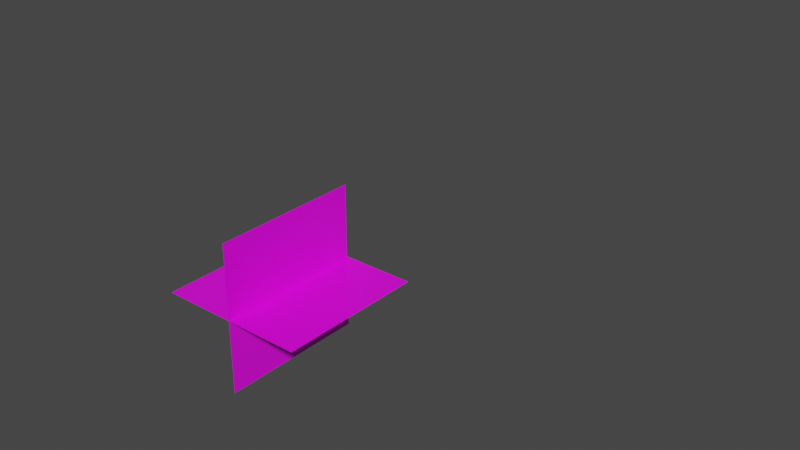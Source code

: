 # Source: bush.blend  (saved by Blender 3.3.6; exported with 4.5.12 LTS)
import bpy
from mathutils import Matrix  # noqa: F401  (used for matrix-valued properties, if any)

bpy.ops.wm.read_factory_settings(use_empty=True)
scene = bpy.context.scene
scene.name = 'Scene'

# ---- collections
col_collection = bpy.data.collections.new('Collection'); scene.collection.children.link(col_collection)

# ---- images (referenced by path relative to the original .blend; pixels are not part of the script)
import os
ASSET_DIR = os.environ.get("B2B_ASSET_DIR", "")  # directory of the original .blend (textures are referenced by path, not embedded)
HERE = os.path.dirname(os.path.abspath(__file__))  # packed textures are extracted next to this script under _unpacked/

def load_image(name, relpath, width, height, colorspace="sRGB"):
    """Load a texture the original file referenced (path relative to the .blend, or extracted next to this script)."""
    p = next((c for c in (os.path.join(HERE, relpath), os.path.join(ASSET_DIR, relpath)) if relpath and os.path.exists(c)), "")
    if p:
        img = bpy.data.images.load(p, check_existing=True)
        img.name = name
    else:  # same state as the original file: an image datablock whose file is absent (Cycles renders it pink)
        img = bpy.data.images.new(name, width, height)
        img.source = "FILE"
        img.filepath = "//" + (relpath or name)
    img.colorspace_settings.name = colorspace
    return img
img_leafs_png = load_image('leafs.png', 'leafs.png', 1024, 1024, 'sRGB')

# ---- materials (node trees are filled in below, after node groups)
mat_material = bpy.data.materials.new('Material')

# ---- material node trees
mat_material.use_nodes = True; mat_material.node_tree.nodes.clear()
_N = mat_material.node_tree.nodes; _L = mat_material.node_tree.links
n0 = _N.new('ShaderNodeBsdfPrincipled'); n0.name = 'Principled BSDF'; n0.location = (10, 300)
n0.distribution = 'GGX'
n0.subsurface_method = 'BURLEY'
n0.inputs[3].default_value = 1.45
n0.inputs[27].default_value = (0.0, 0.0, 0.0, 1.0)
n0.inputs[28].default_value = 1.0
n1 = _N.new('ShaderNodeTexImage'); n1.name = 'Image Texture'; n1.location = (-655, 220)
n1.image = img_leafs_png
n2 = _N.new('ShaderNodeOutputMaterial'); n2.name = 'Material Output'; n2.location = (300, 300)
n3 = _N.new('ShaderNodeMath'); n3.name = 'Math'; n3.location = (0, 0)
n3.hide = True
n3.operation = 'GREATER_THAN'
_L.new(n0.outputs[0], n2.inputs[0])
_L.new(n1.outputs[0], n0.inputs[0])
_L.new(n1.outputs[1], n3.inputs[0])
_L.new(n3.outputs[0], n0.inputs[4])
n2.is_active_output = True

# ---- world
world_world = bpy.data.worlds.new('World'); scene.world = world_world
world_world.use_nodes = True; world_world.node_tree.nodes.clear()
_N = world_world.node_tree.nodes; _L = world_world.node_tree.links
n0 = _N.new('ShaderNodeOutputWorld'); n0.name = 'World Output'; n0.location = (300, 300)
n1 = _N.new('ShaderNodeBackground'); n1.name = 'Background'; n1.location = (10, 300)
n1.inputs[0].default_value = (0.05088, 0.05088, 0.05088, 1.0)
_L.new(n1.outputs[0], n0.inputs[0])
n0.is_active_output = True
world_world.color = (0.05088, 0.05088, 0.05088)
world_world.use_sun_shadow = False
world_world.sun_shadow_jitter_overblur = 0.0

# ---- meshes
me_cube_001 = bpy.data.meshes.new('Cube.001')
me_cube_001.from_pydata([], [], [])
_uv = me_cube_001.uv_layers.new(name='UVMap')
_uv.uv.foreach_set('vector', [])
me_cube_001.use_remesh_fix_poles = True
me_cube_001.use_remesh_preserve_attributes = False
me_cube_001.update()
me_plane_002 = bpy.data.meshes.new('Plane.002')
me_plane_002.from_pydata([(-1.0, -1.0, 0.0), (1.0, -1.0, 0.0), (-1.0, 1.0, 0.0), (1.0, 1.0, 0.0), (-1.947e-07, -1.0, -1.0), (1.947e-07, -1.0, 1.0), (-1.947e-07, 1.0, -1.0), (1.947e-07, 1.0, 1.0)], [], [(0, 1, 3, 2), (4, 5, 7, 6)])
_uv = me_plane_002.uv_layers.new(name='UVMap')
_uv.uv.foreach_set('vector', [0.0, 0.0, 1.0, 0.0, 1.0, 1.0, 0.0, 1.0, 0.0, 0.0, 1.0, 0.0, 1.0, 1.0, 0.0, 1.0])
me_plane_002.materials.append(mat_material)
me_plane_002.use_remesh_fix_poles = True
me_plane_002.use_remesh_preserve_attributes = False
me_plane_002.update()

# ---- curves / text
cu_beziercircle = bpy.data.curves.new('BezierCircle', 'CURVE')
cu_beziercircle.dimensions = '3D'
_sp = cu_beziercircle.splines.new('BEZIER'); _sp.bezier_points.add(3)
_sp.bezier_points.foreach_set('co', [-1.0, 0.0, 0.0, 0.0, 1.0, 0.0, 1.0, 0.0, 0.0, 0.0, -1.0, 0.0])
_sp.bezier_points.foreach_set('handle_left', [-1.0, -0.5521, 0.0, -0.5521, 1.0, 0.0, 1.0, 0.5521, 0.0, 0.5521, -1.0, 0.0])
_sp.bezier_points.foreach_set('handle_right', [-1.0, 0.5521, 0.0, 0.5521, 1.0, 0.0, 1.0, -0.5521, 0.0, -0.5521, -1.0, 0.0])
for _p, _l, _r in zip(_sp.bezier_points, ['AUTO', 'AUTO', 'AUTO', 'AUTO'], ['AUTO', 'AUTO', 'AUTO', 'AUTO']): _p.handle_left_type = _l; _p.handle_right_type = _r
_sp.order_u = 0
_sp.order_v = 0
_sp.use_cyclic_u = True
cu_beziercircle.use_path = True
cu_beziercircle.fill_mode = 'FULL'

# ---- objects
ob_cube_001 = bpy.data.objects.new('Cube.001', me_cube_001)
ob_leaf = bpy.data.objects.new('Leaf', me_plane_002)
ob_beziercircle = bpy.data.objects.new('BezierCircle', cu_beziercircle)

# ---- transforms, parenting, visibility, modifiers, constraints
ob_cube_001.location = (0.6514, 5.943, 0.0)
ob_leaf.location = (0.0418, -0.1243, 0.0)
ob_leaf.rotation_euler = (-1.344e-07, 1.571, 0.0)
ob_beziercircle.location = (0.0, 0.0, 0.0)

# ---- collection membership
col_collection.objects.link(ob_cube_001)
col_collection.objects.link(ob_leaf)
col_collection.objects.link(ob_beziercircle)

# ---- scene / render settings (as saved in the file)
scene.frame_start = 1; scene.frame_end = 250; scene.frame_set(56)
scene.render.engine = 'BLENDER_EEVEE_NEXT'
scene.cycles.use_denoising = False
scene.cycles.samples = 128
scene.cycles.sampling_pattern = 'TABULATED_SOBOL'
scene.cycles.use_adaptive_sampling = False
scene.cycles.use_light_tree = False
scene.view_settings.view_transform = 'Filmic'
bpy.context.view_layer.update()

# ---- added for rendering (the .blend has no active camera and no usable light): camera, sun
cam_auto = bpy.data.cameras.new('AutoCamera')
cam_auto.lens = 50.0
cam_auto.sensor_width = 36.0
cam_auto.clip_end = 1000.0
ob_auto_camera = bpy.data.objects.new('AutoCamera', cam_auto)
scene.collection.objects.link(ob_auto_camera)
ob_auto_camera.location = (8.43408, -8.14924, 6.74726)
ob_auto_camera.rotation_euler = (1.09748, -7.21219e-08, 0.694738)
scene.camera = ob_auto_camera
light_auto_sun = bpy.data.lights.new('AutoSun', 'SUN')
light_auto_sun.energy = 3.0
light_auto_sun.angle = 0.0523599
ob_auto_sun = bpy.data.objects.new('AutoSun', light_auto_sun)
scene.collection.objects.link(ob_auto_sun)
ob_auto_sun.rotation_euler = (0.872665, 0.174533, 0.523599)
bpy.context.view_layer.update()
